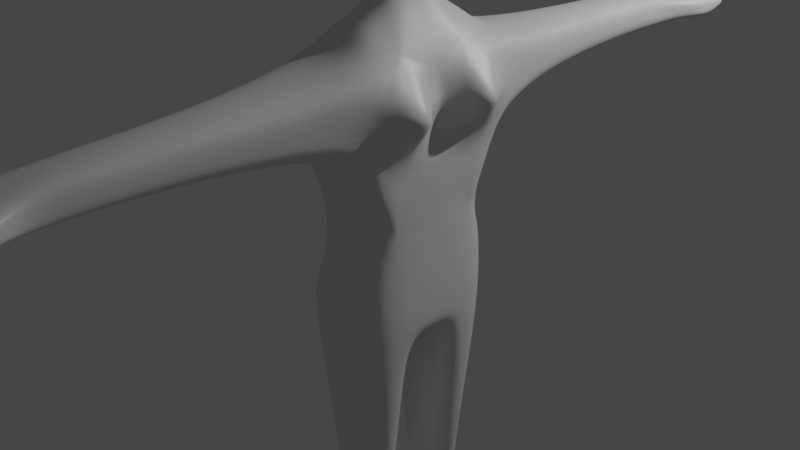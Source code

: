 # Source: model2.blend  (saved by Blender 2.81.16; exported with 4.5.12 LTS)
import bpy
from mathutils import Matrix  # noqa: F401  (used for matrix-valued properties, if any)

bpy.ops.wm.read_factory_settings(use_empty=True)
scene = bpy.context.scene
scene.name = 'Scene'

# ---- collections
col_collection = bpy.data.collections.new('Collection'); scene.collection.children.link(col_collection)

# ---- materials (node trees are filled in below, after node groups)
mat_material = bpy.data.materials.new('Material')
mat_material.alpha_threshold = 0.0
mat_material.use_transparent_shadow = False
mat_material.line_color = (0.0, 0.0, 0.0, 1.0)

# ---- material node trees
mat_material.use_nodes = True; mat_material.node_tree.nodes.clear()
_N = mat_material.node_tree.nodes; _L = mat_material.node_tree.links
n0 = _N.new('ShaderNodeOutputMaterial'); n0.name = 'Material Output'; n0.location = (300, 300)
n1 = _N.new('ShaderNodeBsdfPrincipled'); n1.name = 'Principled BSDF'; n1.location = (10, 300)
n1.distribution = 'GGX'
n1.subsurface_method = 'BURLEY'
n1.inputs[2].default_value = 0.4
n1.inputs[3].default_value = 1.45
n1.inputs[27].default_value = (0.0, 0.0, 0.0, 1.0)
n1.inputs[28].default_value = 1.0
_L.new(n1.outputs[0], n0.inputs[0])
n0.is_active_output = True

# ---- world
world_world = bpy.data.worlds.new('World'); scene.world = world_world
world_world.use_nodes = True; world_world.node_tree.nodes.clear()
_N = world_world.node_tree.nodes; _L = world_world.node_tree.links
n0 = _N.new('ShaderNodeOutputWorld'); n0.name = 'World Output'; n0.location = (300, 300)
n1 = _N.new('ShaderNodeBackground'); n1.name = 'Background'; n1.location = (10, 300)
n1.inputs[0].default_value = (0.05088, 0.05088, 0.05088, 1.0)
_L.new(n1.outputs[0], n0.inputs[0])
n0.is_active_output = True
world_world.color = (0.05088, 0.05088, 0.05088)
world_world.use_sun_shadow = False
world_world.sun_shadow_jitter_overblur = 0.0

# ---- cameras
cam_camera = bpy.data.cameras.new('Camera')
cam_camera.clip_end = 100.0
cam_camera.ortho_scale = 7.314

# ---- lights
light_light = bpy.data.lights.new('Light', 'POINT')
light_light.transmission_factor = 0.0
light_light.energy = 1000.0
light_light.shadow_soft_size = 0.1
light_light.shadow_maximum_resolution = 0.006
light_light.use_absolute_resolution = True

# ---- meshes
me_cube = bpy.data.meshes.new('Cube')
me_cube.from_pydata([(0.5297, -1.0, 1.0), (0.5297, -0.3065, -0.646), (-0.5297, -1.0, 1.0), (-0.5305, -0.3083, -0.646), (0.1517, -0.2645, 1.301), (-0.1308, -0.2468, 1.301), (-0.6045, 0.0, -0.2928), (0.1517, -0.176, 1.489), (0.5297, 0.0, -0.2928), (-0.1308, -0.1583, 1.489), (-0.5297, -0.8939, -0.2928), (0.4277, -0.4708, 1.675), (0.5297, -0.8939, -0.2928), (-0.4719, -0.3574, 1.675), (-0.5297, 0.0, 0.6047), (0.4277, -0.4708, 2.152), (0.4706, 0.0, 0.6047), (-0.4719, -0.3574, 2.152), (0.5297, -1.0, 0.6047), (0.1778, -0.228, 2.311), (-0.5297, -1.0, 0.6047), (-0.1778, -0.228, 2.311), (-0.4508, 0.0, -0.6248), (0.5297, 0.0, 1.0), (-0.5297, 0.0, 1.0), (0.5297, 0.0, -0.646), (0.1692, 0.0, 1.301), (-0.1692, 0.0, 1.301), (0.1692, 0.0, 1.489), (-0.1692, 0.0, 1.489), (0.5855, 0.0, 1.675), (-0.5855, 0.0, 1.675), (0.5855, 0.0, 2.152), (-0.5855, 0.0, 2.152), (0.1778, 0.0, 2.311), (-0.1778, 0.0, 2.311), (0.3166, -2.201, 0.9392), (-0.3166, -2.201, 0.9392), (0.3166, -2.201, 0.703), (-0.3166, -2.201, 0.703), (0.2693, -3.609, 0.9223), (-0.2693, -3.609, 0.9223), (0.2693, -3.609, 0.7213), (-0.2693, -3.609, 0.7213), (0.2737, -4.028, 0.9045), (-0.2737, -4.028, 0.9045), (0.2737, -4.028, 0.7002), (-0.2737, -4.028, 0.7002), (0.5402, -4.433, 0.8815), (-0.5402, -4.433, 0.8815), (0.5402, -4.433, 0.7232), (-0.5402, -4.433, 0.7232), (0.2913, -4.433, 0.7232), (0.2945, -4.433, 0.8815), (0.2631, -4.433, 0.7232), (0.2631, -4.433, 0.8815), (0.09996, -4.433, 0.7232), (0.1094, -4.433, 0.8815), (0.06859, -4.433, 0.7232), (0.07487, -4.433, 0.8815), (-0.1447, -4.433, 0.7232), (-0.129, -4.433, 0.8815), (-0.1886, -4.433, 0.7232), (-0.1698, -4.433, 0.8815), (-0.3549, -4.433, 0.7232), (-0.3455, -4.433, 0.8815), (-0.3988, -4.433, 0.7232), (-0.3831, -4.433, 0.8815), (0.09996, -4.433, 0.7232), (0.2631, -4.433, 0.8815), (0.2631, -4.433, 0.7232), (0.2945, -4.433, 0.8815), (0.2631, -4.433, 0.8815), (0.4633, -4.802, 0.8323), (0.4633, -4.802, 0.7724), (0.3692, -4.802, 0.7724), (0.3704, -4.81, 0.8334), (0.4633, -4.802, 0.8323), (0.4633, -4.802, 0.7724), (0.3692, -4.802, 0.7724), (0.3704, -4.81, 0.8334), (0.1094, -4.433, 0.8815), (0.2631, -4.433, 0.8815), (0.1478, -5.01, 0.7855), (0.2327, -5.01, 0.7855), (0.1527, -5.01, 0.84), (0.2327, -5.01, 0.84), (0.008165, -5.076, 0.7705), (0.01069, -5.076, 0.8342), (-0.07774, -5.076, 0.7705), (-0.07143, -5.076, 0.8342), (-0.1886, -4.433, 0.7232), (-0.1698, -4.433, 0.8815), (-0.3549, -4.433, 0.7232), (-0.3455, -4.433, 0.8815), (-0.3084, -4.927, 0.7641), (-0.3073, -4.943, 0.8406), (-0.2278, -4.951, 0.7639), (-0.2228, -4.936, 0.8422), (-0.4952, -4.787, 0.8338), (-0.4391, -4.775, 0.7709), (-0.4952, -4.775, 0.7709), (-0.4284, -4.788, 0.8335), (0.0, -1.0, 1.035), (0.0, -0.3195, 1.301), (0.0, -0.2309, 1.489), (0.0, -0.6447, 1.675), (0.0, -0.6447, 2.152), (0.0, -0.228, 2.311), (0.0, 0.0, 2.311), (0.0, -2.201, 0.9827), (0.0, -3.609, 0.9446), (0.0, -4.028, 0.9045), (-0.3227, -0.6091, 1.173), (0.0, -0.7122, 1.189), (0.3357, -0.6338, 1.162), (0.0, -0.3065, -0.646), (0.0, -0.9071, -0.2928), (0.0, -1.0, 0.6047), (0.0, 0.0, -0.646), (0.0, -2.201, 0.6666), (0.0, -3.609, 0.6849), (0.0, -4.028, 0.7002), (0.5297, 0.0, 0.3261), (0.4406, -0.8076, 0.3261), (-0.4002, -0.7758, 0.3261), (-0.5297, 0.0, 0.3261), (0.0, -0.8557, 0.3261), (0.5297, -0.5, 1.0), (-0.5297, -0.5, 0.6047), (-0.5297, -0.5, 1.0), (0.6379, -0.5, 0.6047), (0.5297, -0.5, 0.3261), (-0.5297, -0.5, 0.3261), (-0.5297, -1.0, 0.8022), (0.5564, 0.0, 0.8022), (-0.5297, 0.0, 0.8022), (0.5297, -1.0, 0.8022), (-0.3401, -2.201, 0.821), (0.344, -2.201, 0.821), (-0.2928, -3.609, 0.8217), (0.2968, -3.609, 0.8217), (-0.2737, -4.028, 0.8023), (0.2737, -4.028, 0.8023), (-0.5402, -4.433, 0.8023), (0.5402, -4.433, 0.8023), (0.2929, -4.433, 0.8023), (0.2631, -4.433, 0.8023), (0.1047, -4.433, 0.8023), (0.07173, -4.433, 0.8023), (-0.1369, -4.433, 0.8023), (-0.1792, -4.433, 0.8023), (-0.3502, -4.433, 0.8023), (-0.391, -4.433, 0.8023), (0.2631, -4.433, 0.8023), (0.4633, -4.802, 0.8023), (0.3698, -4.802, 0.8023), (0.437, -4.984, 0.8023), (0.3961, -4.984, 0.8023), (0.1047, -4.433, 0.8023), (0.2327, -5.193, 0.8127), (0.1503, -5.193, 0.8127), (0.009428, -5.258, 0.8023), (-0.07459, -5.258, 0.8023), (-0.1792, -4.433, 0.8023), (-0.3502, -4.433, 0.8023), (-0.2232, -4.975, 0.8023), (-0.3062, -4.975, 0.8023), (-0.2232, -4.975, 0.8023), (-0.3062, -4.975, 0.8023), (-0.4952, -4.822, 0.8023), (-0.436, -4.822, 0.8023), (-0.4952, -4.855, 0.8023), (-0.436, -4.855, 0.8023), (-0.5297, -0.5, 0.8022), (0.8339, -0.5, 0.8022), (0.5297, -0.8617, 0.4731), (0.5297, -0.5, 0.4738), (0.5297, 0.0, 0.4754), (0.5664, -0.2326, 0.6047), (0.5297, -0.2409, 0.4746), (0.5297, -0.2518, 0.3261), (0.6675, -0.2181, 0.8022), (0.5297, -0.6763, 0.3261), (0.5297, -0.6517, 0.4734), (0.6411, -0.7613, 0.8022), (0.5664, -0.7781, 0.6047), (0.4951, 0.0, 0.6952), (0.5297, -1.0, 0.6897), (0.619, -0.7704, 0.6965), (0.6062, -0.2261, 0.6938), (0.7727, -0.5, 0.6963), (0.5297, -0.7311, 1.0), (0.5297, -0.2128, 1.0), (0.6379, -0.6446, 0.6047), (0.5297, -0.6025, 1.0), (0.7538, -0.6167, 0.7993), (0.6927, -0.6205, 0.6934), (0.6379, -0.3483, 0.6047), (0.8339, -0.3584, 0.8022), (0.5297, -0.3253, 1.0), (0.7727, -0.3595, 0.695), (0.5427, -0.1395, 0.6047), (0.5958, -0.1064, 0.8022), (0.561, -0.1253, 0.6944), (0.5297, -0.08249, 1.0), (0.6514, -0.2222, 0.7462), (0.8298, -0.3589, 0.751), (0.652, -0.7657, 0.7518), (0.583, -0.1165, 0.7446), (0.5297, -1.0, 0.7443), (0.8306, -0.5, 0.753), (0.7284, -0.6183, 0.7553), (0.523, 0.0, 0.7438), (0.5297, -1.0, 0.8837), (0.6145, -0.2157, 0.8894), (0.7031, -0.3438, 0.8893), (0.5449, 0.0, 0.8874), (0.5668, -0.09591, 0.8889), (0.707, -0.5, 0.8863), (0.705, -0.6107, 0.8834), (0.6303, -0.7489, 0.8837), (0.4888, -0.7032, 0.02254), (-0.005099, -0.767, 0.001306), (-0.4053, -0.6757, 0.001306), (0.2933, -0.2634, -1.392), (-0.2805, -0.2634, -1.392), (-0.2805, -0.6611, -1.392), (0.2933, -0.6611, -1.392), (-0.002269, -0.2021, -1.392), (-0.002269, -0.8136, -1.392), (0.4406, -0.7962, -0.1242), (0.0, -0.7875, -0.1242), (-0.4002, -0.7644, -0.1242), (0.1318, -0.4641, -2.461), (-0.1336, -0.4716, -2.461), (-0.1178, -0.6794, -2.461), (0.1286, -0.6803, -2.461), (-0.001776, -0.4162, -2.461), (-0.001776, -0.7362, -2.461), (0.2801, -0.4323, -2.567), (-0.2801, -0.4323, -2.567), (-0.2801, -0.7031, -2.567), (0.2801, -0.7031, -2.567), (0.0, -0.4323, -2.567), (0.0, -0.7031, -2.567), (0.4479, -0.3516, -2.669), (-0.4479, -0.3516, -2.669), (-0.4479, -0.7845, -2.668), (0.4479, -0.7845, -2.668), (0.0, -0.3516, -2.669), (0.0, -0.7845, -2.668), (0.4479, -0.3521, -2.849), (-0.4479, -0.3521, -2.849), (-0.4479, -0.7851, -2.849), (0.4479, -0.7851, -2.849), (0.0, -0.3521, -2.849), (0.0, -0.7851, -2.849), (0.9974, -0.4362, -2.704), (0.9974, -0.7002, -2.704), (0.9974, -0.4365, -2.814), (0.9974, -0.7005, -2.814), (0.5297, -0.5626, -0.4694), (-0.5583, -0.566, -0.4694), (0.5297, 0.0, -0.4694), (-0.5648, 0.0, -0.4694), (0.4674, -0.4622, -1.392), (-0.4419, -0.4622, -1.392), (0.1707, -0.5698, -2.461), (-0.2116, -0.5698, -2.461), (0.2801, -0.5677, -2.567), (-0.2801, -0.5677, -2.567), (0.4479, -0.568, -2.669), (-0.4479, -0.568, -2.669), (0.4479, -0.5686, -2.849), (-0.4479, -0.5686, -2.849), (0.0, -0.5686, -2.849), (0.9974, -0.5682, -2.704), (0.9974, -0.5685, -2.814), (0.4479, -0.3519, -2.759), (0.0, -0.3519, -2.759), (-0.5424, -0.3519, -2.759), (-0.5424, -0.7848, -2.759), (0.0, -0.7848, -2.759), (0.4479, -0.7848, -2.759), (1.086, -0.4363, -2.759), (1.086, -0.7003, -2.759), (1.086, -0.5683, -2.759), (-0.5424, -0.5683, -2.759), (-0.6602, -0.1513, -0.4694), (-0.6239, -0.1477, -0.2928), (-0.5363, -0.1415, -0.646), (-0.6204, -0.3137, -0.2928), (-0.6567, -0.3074, -0.4694), (-0.6467, -0.3099, -0.3856), (-0.5915, 0.0, -0.3926), (-0.6502, -0.1491, -0.3899), (-0.5474, -0.6761, -0.3904), (-0.537, 0.0, -0.5582), (-0.606, -0.3081, -0.5532), (-0.6095, -0.1468, -0.5533), (-0.5686, -0.4498, -0.5481), (-0.5297, 0.0, -0.1445)], [], [(24, 130, 2, 113, 5, 27), (103, 2, 37, 110), (175, 219, 220, 196), (103, 0, 115, 114), (29, 9, 13, 31), (27, 5, 9, 29), (104, 4, 7, 105), (105, 7, 11, 106), (33, 17, 21, 35), (262, 12, 228, 266), (31, 13, 17, 33), (106, 11, 15, 107), (109, 35, 21, 108), (107, 15, 19, 108), (127, 118, 20, 125), (15, 32, 34, 19), (133, 129, 14, 126), (11, 30, 32, 15), (132, 177, 184, 183), (7, 28, 30, 11), (0, 192, 195, 128, 200, 193, 205, 23, 26, 4, 115), (4, 26, 28, 7), (174, 130, 24, 136), (139, 36, 40, 141), (118, 18, 38, 120), (134, 20, 39, 138), (137, 214, 0, 36, 139), (121, 42, 46, 122), (110, 37, 41, 111), (120, 38, 42, 121), (138, 39, 43, 140), (47, 122, 46, 50, 52, 54, 56, 58, 60, 62, 64, 66, 51), (140, 43, 47, 142), (141, 40, 44, 143), (111, 41, 45, 112), (154, 69, 86, 160), (142, 47, 51, 144), (143, 44, 48, 145), (44, 112, 45, 49, 67, 65, 63, 61, 59, 57, 55, 53, 48), (48, 53, 76, 73), (146, 53, 55, 147), (148, 56, 68, 159), (148, 57, 59, 149), (59, 61, 90, 88), (150, 61, 63, 151), (63, 65, 94, 92), (152, 65, 67, 153), (55, 53, 71, 72), (52, 50, 74, 75), (146, 52, 75, 156), (145, 48, 73, 155), (155, 73, 77, 157), (157, 77, 80, 158), (156, 75, 79, 158), (75, 74, 78, 79), (73, 76, 80, 77), (56, 54, 70, 68), (55, 57, 81, 69), (147, 55, 69, 154), (55, 72, 82, 69), (160, 86, 85, 161), (69, 81, 85, 86), (159, 68, 83, 161), (69, 82, 86), (68, 70, 84, 83), (162, 88, 90, 163), (149, 59, 88, 162), (150, 60, 89, 163), (60, 58, 87, 89), (165, 93, 95, 167), (151, 63, 92, 164), (152, 64, 93, 165), (64, 62, 91, 93), (93, 91, 97, 95), (92, 94, 96, 98), (164, 92, 98, 166), (153, 67, 102, 171), (168, 98, 96, 169), (166, 98, 168), (167, 95, 169), (144, 51, 101, 170), (51, 66, 100, 101), (67, 49, 99, 102), (173, 102, 99, 172), (170, 101, 172), (171, 102, 173), (40, 111, 112, 44), (36, 110, 111, 40), (17, 107, 108, 21), (34, 109, 108, 19), (13, 106, 107, 17), (9, 105, 106, 13), (5, 104, 105, 9), (2, 103, 114, 113), (0, 103, 110, 36), (114, 115, 4, 104), (113, 114, 104, 5), (39, 120, 121, 43), (43, 121, 122, 47), (20, 118, 120, 39), (124, 176, 18, 118, 127), (12, 117, 230, 228), (222, 124, 127, 223), (116, 119, 25, 1), (223, 127, 125, 224), (119, 116, 3, 291, 22), (134, 2, 130, 174), (123, 178, 180, 181), (125, 20, 129, 133), (135, 217, 218, 203), (16, 187, 204, 202), (20, 134, 174, 129), (100, 171, 173), (99, 170, 172), (100, 173, 172, 101), (49, 144, 170, 99), (96, 167, 169), (97, 166, 168), (97, 168, 169, 95), (66, 153, 171, 100), (91, 164, 166, 97), (65, 152, 165, 94), (62, 151, 164, 91), (94, 165, 167, 96), (61, 150, 163, 90), (58, 149, 162, 87), (87, 162, 163, 89), (81, 159, 161, 85), (84, 160, 161, 83), (54, 147, 154, 70), (76, 156, 158, 80), (78, 157, 158, 79), (74, 155, 157, 78), (50, 145, 155, 74), (53, 146, 156, 76), (64, 152, 153, 66), (60, 150, 151, 62), (56, 148, 149, 58), (57, 148, 159, 81), (52, 146, 147, 54), (46, 143, 145, 50), (45, 142, 144, 49), (70, 154, 160, 84), (42, 141, 143, 46), (41, 140, 142, 45), (37, 138, 140, 41), (18, 188, 210, 137, 139, 38), (2, 134, 138, 37), (38, 139, 141, 42), (129, 174, 136, 14), (131, 191, 197, 194), (176, 184, 186, 18), (177, 180, 179, 198, 131), (179, 180, 178, 16, 202), (179, 190, 201, 198), (181, 180, 177, 132), (183, 184, 176, 124), (186, 189, 188, 18), (186, 184, 177, 131, 194), (189, 197, 212, 208), (188, 189, 208, 210), (191, 201, 207, 211), (190, 204, 209, 206), (185, 221, 214, 137), (182, 215, 216, 199), (196, 220, 221, 185), (196, 212, 211, 175), (194, 197, 189, 186), (198, 201, 191, 131), (199, 216, 219, 175), (199, 207, 206, 182), (203, 218, 215, 182), (203, 209, 213, 135), (202, 204, 190, 179), (213, 209, 204, 187), (206, 209, 203, 182), (208, 212, 196, 185), (211, 212, 197, 191), (206, 207, 201, 190), (210, 208, 185, 137), (211, 207, 199, 175), (220, 219, 128, 195), (214, 221, 192, 0), (216, 215, 193, 200), (215, 218, 205, 193), (218, 217, 23, 205), (221, 220, 195, 192), (219, 216, 200, 128), (262, 264, 8, 12), (263, 297, 294, 293), (8, 123, 181, 132, 183, 124, 222, 231, 12), (126, 302, 233, 224, 125, 133), (232, 223, 224, 233), (231, 222, 223, 232), (267, 226, 235, 269), (228, 230, 239, 237), (263, 301, 3, 226, 267), (117, 10, 227, 230), (3, 116, 229, 226), (116, 1, 225, 229), (12, 231, 232, 117), (117, 232, 233, 10), (238, 234, 240, 244), (269, 235, 241, 271), (229, 225, 234, 238), (226, 229, 238, 235), (230, 227, 236, 239), (266, 228, 237, 268), (270, 243, 249, 272), (245, 242, 248, 251), (235, 238, 244, 241), (239, 236, 242, 245), (268, 237, 243, 270), (237, 239, 245, 243), (281, 280, 256, 253), (280, 279, 252, 256), (243, 245, 251, 249), (271, 241, 247, 273), (244, 240, 246, 250), (241, 244, 250, 247), (276, 257, 254, 275), (274, 255, 257, 276), (283, 282, 254, 257), (274, 252, 260, 278), (284, 283, 257, 255), (288, 281, 253, 275), (287, 286, 261, 278), (284, 255, 261, 286), (279, 246, 258, 285), (272, 249, 259, 277), (246, 272, 277, 258), (285, 287, 278, 260), (282, 288, 275, 254), (255, 274, 278, 261), (252, 274, 276, 256), (256, 276, 275, 253), (242, 271, 273, 248), (234, 268, 270, 240), (240, 270, 272, 246), (225, 266, 268, 234), (236, 269, 271, 242), (10, 297, 263, 267, 227), (227, 267, 269, 236), (3, 301, 299), (1, 25, 264, 262), (1, 262, 266, 225), (248, 273, 288, 282), (258, 277, 287, 285), (252, 279, 285, 260), (249, 284, 286, 259), (277, 259, 286, 287), (273, 247, 281, 288), (249, 251, 283, 284), (251, 248, 282, 283), (250, 246, 279, 280), (247, 250, 280, 281), (291, 300, 298, 22), (289, 296, 295, 265), (293, 289, 300, 299), (293, 294, 296, 289), (296, 294, 292, 290), (294, 297, 10, 292), (295, 296, 290, 6), (299, 300, 291, 3), (299, 301, 263, 293), (298, 300, 289, 265), (233, 302, 6, 290, 292, 10)])
_uv = me_cube.uv_layers.new(name='UVMap')
_uv.uv.foreach_set('vector', [0.625, 0.125, 0.625, 0.0625, 0.625, 0.0, 0.625, 0.0, 0.625, 0.0, 0.625, 0.125, 0.625, 0.875, 0.625, 1.0, 0.625, 1.0, 0.625, 0.875, 0.6003, 0.6875, 0.6108, 0.6875, 0.6106, 0.7023, 0.6003, 0.7037, 0.625, 0.875, 0.625, 0.75, 0.625, 0.75, 0.625, 0.875, 0.625, 0.125, 0.625, 0.0, 0.625, 0.0, 0.625, 0.125, 0.625, 0.125, 0.625, 0.0, 0.625, 0.0, 0.625, 0.125, 0.625, 0.875, 0.625, 0.75, 0.625, 0.75, 0.625, 0.875, 0.625, 0.875, 0.625, 0.75, 0.625, 0.75, 0.625, 0.875, 0.625, 0.125, 0.625, 0.0, 0.625, 0.0, 0.625, 0.125, 0.4047, 0.75, 0.4344, 0.75, 0.4344, 0.75, 0.4047, 0.75, 0.625, 0.125, 0.625, 0.0, 0.625, 0.0, 0.625, 0.125, 0.625, 0.875, 0.625, 0.75, 0.625, 0.75, 0.625, 0.875, 0.75, 0.625, 0.875, 0.625, 0.875, 0.75, 0.75, 0.75, 0.625, 0.875, 0.625, 0.75, 0.625, 0.75, 0.625, 0.875, 0.5408, 0.875, 0.5756, 0.875, 0.5756, 1.0, 0.5408, 1.0, 0.625, 0.75, 0.625, 0.625, 0.625, 0.625, 0.625, 0.75, 0.5408, 0.0625, 0.5756, 0.0625, 0.5756, 0.125, 0.5408, 0.125, 0.625, 0.75, 0.625, 0.625, 0.625, 0.625, 0.625, 0.75, 0.5408, 0.6875, 0.5592, 0.6875, 0.5592, 0.7238, 0.5408, 0.7268, 0.625, 0.75, 0.625, 0.625, 0.625, 0.625, 0.625, 0.75, 0.625, 0.75, 0.625, 0.7164, 0.625, 0.7003, 0.625, 0.6875, 0.625, 0.6657, 0.625, 0.6516, 0.625, 0.6353, 0.625, 0.625, 0.625, 0.625, 0.625, 0.75, 0.625, 0.75, 0.625, 0.75, 0.625, 0.625, 0.625, 0.625, 0.625, 0.75, 0.6003, 0.0625, 0.625, 0.0625, 0.625, 0.125, 0.6003, 0.125, 0.6003, 0.75, 0.625, 0.75, 0.625, 0.75, 0.6003, 0.75, 0.5756, 0.875, 0.5756, 0.75, 0.5756, 0.75, 0.5756, 0.875, 0.6003, 2.501e-12, 0.5756, 0.0, 0.5756, 0.0, 0.6003, 0.0, 0.6003, 0.75, 0.6105, 0.75, 0.625, 0.75, 0.625, 0.75, 0.6003, 0.75, 0.5756, 0.875, 0.5756, 0.75, 0.5756, 0.75, 0.5756, 0.875, 0.625, 0.875, 0.625, 1.0, 0.625, 1.0, 0.625, 0.875, 0.5756, 0.875, 0.5756, 0.75, 0.5756, 0.75, 0.5756, 0.875, 0.6003, 0.0, 0.5756, 0.0, 0.5756, 0.0, 0.6003, 0.0, 0.5756, 1.0, 0.5756, 0.875, 0.5756, 0.75, 0.5756, 0.75, 0.5756, 0.8076, 0.5756, 0.8141, 0.5756, 0.8519, 0.5756, 0.8591, 0.5756, 0.9092, 0.5756, 0.9193, 0.5756, 0.9575, 0.5756, 0.9675, 0.5756, 1.0, 0.6003, 0.0, 0.5756, 0.0, 0.5756, 0.0, 0.6003, 0.0, 0.6003, 0.75, 0.625, 0.75, 0.625, 0.75, 0.6003, 0.75, 0.625, 0.875, 0.625, 1.0, 0.625, 1.0, 0.625, 0.875, 0.6003, 0.8141, 0.625, 0.8141, 0.625, 0.8141, 0.6003, 0.8141, 0.6003, 0.0, 0.5756, 0.0, 0.5756, 0.0, 0.6003, 0.0, 0.6003, 0.75, 0.625, 0.75, 0.625, 0.75, 0.6003, 0.75, 0.625, 0.75, 0.625, 0.875, 0.625, 1.0, 0.625, 1.0, 0.625, 0.9637, 0.625, 0.9549, 0.625, 0.9143, 0.625, 0.9049, 0.625, 0.8577, 0.625, 0.8497, 0.625, 0.8141, 0.625, 0.8069, 0.625, 0.75, 0.625, 0.75, 0.625, 0.8069, 0.625, 0.8069, 0.625, 0.75, 0.6003, 0.8072, 0.625, 0.8069, 0.625, 0.8141, 0.6003, 0.8141, 0.6003, 0.8508, 0.5756, 0.8519, 0.5756, 0.8519, 0.6003, 0.8508, 0.6003, 0.8508, 0.625, 0.8497, 0.625, 0.8577, 0.6003, 0.8584, 0.625, 0.8577, 0.625, 0.9049, 0.625, 0.9049, 0.625, 0.8577, 0.6003, 0.907, 0.625, 0.9049, 0.625, 0.9143, 0.6003, 0.9168, 0.625, 0.9143, 0.625, 0.9549, 0.625, 0.9549, 0.625, 0.9143, 0.6003, 0.9562, 0.625, 0.9549, 0.625, 0.9637, 0.6003, 0.9656, 0.625, 0.8141, 0.625, 0.8069, 0.625, 0.8069, 0.625, 0.8141, 0.5756, 0.8076, 0.5756, 0.75, 0.5756, 0.75, 0.5756, 0.8076, 0.6003, 0.8072, 0.5756, 0.8076, 0.5756, 0.8076, 0.6003, 0.8072, 0.6003, 0.75, 0.625, 0.75, 0.625, 0.75, 0.6003, 0.75, 0.6003, 0.75, 0.625, 0.75, 0.625, 0.75, 0.6003, 0.75, 0.6003, 0.75, 0.625, 0.75, 0.625, 0.8069, 0.6003, 0.8072, 0.6003, 0.8072, 0.5756, 0.8076, 0.5756, 0.8076, 0.6003, 0.8072, 0.5756, 0.8076, 0.5756, 0.75, 0.5756, 0.75, 0.5756, 0.8076, 0.625, 0.75, 0.625, 0.8069, 0.625, 0.8069, 0.625, 0.75, 0.5756, 0.8519, 0.5756, 0.8141, 0.5756, 0.8141, 0.5756, 0.8519, 0.625, 0.8141, 0.625, 0.8497, 0.625, 0.8497, 0.625, 0.8141, 0.6003, 0.8141, 0.625, 0.8141, 0.625, 0.8141, 0.6003, 0.8141, 0.625, 0.8141, 0.625, 0.8141, 0.625, 0.8141, 0.625, 0.8141, 0.6003, 0.8141, 0.625, 0.8141, 0.625, 0.8497, 0.6003, 0.8508, 0.625, 0.8141, 0.625, 0.8497, 0.625, 0.8497, 0.625, 0.8141, 0.6003, 0.8508, 0.5756, 0.8519, 0.5756, 0.8519, 0.6003, 0.8508, 0.625, 0.8141, 0.625, 0.8141, 0.625, 0.8141, 0.5756, 0.8519, 0.5756, 0.8141, 0.5756, 0.8141, 0.5756, 0.8519, 0.6003, 0.8584, 0.625, 0.8577, 0.625, 0.9049, 0.6003, 0.907, 0.6003, 0.8584, 0.625, 0.8577, 0.625, 0.8577, 0.6003, 0.8584, 0.6003, 0.907, 0.5756, 0.9092, 0.5756, 0.9092, 0.6003, 0.907, 0.5756, 0.9092, 0.5756, 0.8591, 0.5756, 0.8591, 0.5756, 0.9092, 0.6003, 0.9562, 0.5756, 0.9575, 0.5756, 0.9575, 0.6003, 0.9562, 0.6003, 0.9168, 0.625, 0.9143, 0.625, 0.9143, 0.6003, 0.9168, 0.6003, 0.9562, 0.5756, 0.9575, 0.5756, 0.9575, 0.6003, 0.9562, 0.5756, 0.9575, 0.5756, 0.9193, 0.5756, 0.9193, 0.5756, 0.9575, 0.5756, 0.9575, 0.5756, 0.9193, 0.5756, 0.9193, 0.5756, 0.9575, 0.625, 0.9143, 0.625, 0.9549, 0.625, 0.9549, 0.625, 0.9143, 0.6003, 0.9168, 0.625, 0.9143, 0.625, 0.9143, 0.6003, 0.9168, 0.6003, 0.9656, 0.625, 0.9637, 0.625, 0.9637, 0.6003, 0.9656, 0.6003, 0.9168, 0.625, 0.9143, 0.625, 0.9549, 0.6003, 0.9562, 0.6003, 0.9168, 0.625, 0.9143, 0.6003, 0.9168, 0.6003, 0.9562, 0.5756, 0.9575, 0.6003, 0.9562, 0.6003, 0.0, 0.5756, 0.0, 0.5756, 0.0, 0.6003, 0.0, 0.5756, 1.0, 0.5756, 0.9675, 0.5756, 0.9675, 0.5756, 1.0, 0.625, 0.9637, 0.625, 1.0, 0.625, 1.0, 0.625, 0.9637, 0.6003, 0.9656, 0.625, 0.9637, 0.625, 1.0, 0.6003, 1.0, 0.6003, 0.0, 0.5756, 0.0, 0.6126, 0.0, 0.6003, 0.9656, 0.625, 0.9637, 0.6003, 0.9656, 0.625, 0.75, 0.625, 0.875, 0.625, 0.875, 0.625, 0.75, 0.625, 0.75, 0.625, 0.875, 0.625, 0.875, 0.625, 0.75, 0.625, 1.0, 0.625, 0.875, 0.625, 0.875, 0.625, 1.0, 0.625, 0.625, 0.75, 0.625, 0.75, 0.75, 0.625, 0.75, 0.625, 1.0, 0.625, 0.875, 0.625, 0.875, 0.625, 1.0, 0.625, 1.0, 0.625, 0.875, 0.625, 0.875, 0.625, 1.0, 0.625, 1.0, 0.625, 0.875, 0.625, 0.875, 0.625, 1.0, 0.625, 1.0, 0.625, 0.875, 0.625, 0.875, 0.625, 1.0, 0.625, 0.75, 0.625, 0.875, 0.625, 0.875, 0.625, 0.75, 0.625, 0.875, 0.625, 0.75, 0.625, 0.75, 0.625, 0.875, 0.625, 1.0, 0.625, 0.875, 0.625, 0.875, 0.625, 1.0, 0.5756, 1.0, 0.5756, 0.875, 0.5756, 0.875, 0.5756, 1.0, 0.5756, 1.0, 0.5756, 0.875, 0.5756, 0.875, 0.5756, 1.0, 0.5756, 1.0, 0.5756, 0.875, 0.5756, 0.875, 0.5756, 1.0, 0.5408, 0.75, 0.5591, 0.75, 0.5756, 0.75, 0.5756, 0.875, 0.5408, 0.875, 0.4344, 0.75, 0.4344, 0.875, 0.4344, 0.875, 0.4344, 0.75, 0.4886, 0.75, 0.5408, 0.75, 0.5408, 0.875, 0.4886, 0.875, 0.375, 0.875, 0.0, 0.0, 0.0, 0.0, 0.375, 0.75, 0.4886, 0.875, 0.5408, 0.875, 0.5408, 1.0, 0.4886, 1.0, 0.0, 0.0, 0.375, 0.875, 0.375, 1.0, 0.1751, 0.4669, 0.0, 0.0, 0.6003, 2.501e-12, 0.625, 0.0, 0.625, 0.0625, 0.6003, 0.0625, 0.5408, 0.625, 0.5594, 0.625, 0.5593, 0.6551, 0.5408, 0.6565, 0.5408, 0.0, 0.5756, 0.0, 0.5756, 0.0625, 0.5408, 0.0625, 0.6003, 0.625, 0.6109, 0.625, 0.6111, 0.637, 0.6003, 0.6383, 0.5756, 0.625, 0.5867, 0.625, 0.5866, 0.6407, 0.5756, 0.6424, 0.5756, 0.0, 0.6003, 2.501e-12, 0.6003, 0.0625, 0.5756, 0.0625, 0.5756, 0.9675, 0.6003, 0.9656, 0.6003, 0.9656, 0.625, 0.0, 0.6003, 0.0, 0.6126, 0.0, 0.5756, 0.9675, 0.6003, 0.9656, 0.6003, 1.0, 0.5756, 1.0, 0.625, 0.0, 0.6003, 0.0, 0.6003, 0.0, 0.625, 0.0, 0.625, 0.9549, 0.6003, 0.9562, 0.6003, 0.9562, 0.5756, 0.9193, 0.6003, 0.9168, 0.6003, 0.9168, 0.5756, 0.9193, 0.6003, 0.9168, 0.6003, 0.9562, 0.5756, 0.9575, 0.5756, 0.9675, 0.6003, 0.9656, 0.6003, 0.9656, 0.5756, 0.9675, 0.5756, 0.9193, 0.6003, 0.9168, 0.6003, 0.9168, 0.5756, 0.9193, 0.625, 0.9549, 0.6003, 0.9562, 0.6003, 0.9562, 0.625, 0.9549, 0.5756, 0.9193, 0.6003, 0.9168, 0.6003, 0.9168, 0.5756, 0.9193, 0.625, 0.9549, 0.6003, 0.9562, 0.6003, 0.9562, 0.625, 0.9549, 0.625, 0.9049, 0.6003, 0.907, 0.6003, 0.907, 0.625, 0.9049, 0.5756, 0.8591, 0.6003, 0.8584, 0.6003, 0.8584, 0.5756, 0.8591, 0.5756, 0.8591, 0.6003, 0.8584, 0.6003, 0.907, 0.5756, 0.9092, 0.625, 0.8497, 0.6003, 0.8508, 0.6003, 0.8508, 0.625, 0.8497, 0.5756, 0.8141, 0.6003, 0.8141, 0.6003, 0.8508, 0.5756, 0.8519, 0.5756, 0.8141, 0.6003, 0.8141, 0.6003, 0.8141, 0.5756, 0.8141, 0.625, 0.8069, 0.6003, 0.8072, 0.6003, 0.8072, 0.625, 0.8069, 0.5756, 0.75, 0.6003, 0.75, 0.6003, 0.8072, 0.5756, 0.8076, 0.5756, 0.75, 0.6003, 0.75, 0.6003, 0.75, 0.5756, 0.75, 0.5756, 0.75, 0.6003, 0.75, 0.6003, 0.75, 0.5756, 0.75, 0.625, 0.8069, 0.6003, 0.8072, 0.6003, 0.8072, 0.625, 0.8069, 0.5756, 0.9575, 0.6003, 0.9562, 0.6003, 0.9656, 0.5756, 0.9675, 0.5756, 0.9092, 0.6003, 0.907, 0.6003, 0.9168, 0.5756, 0.9193, 0.5756, 0.8519, 0.6003, 0.8508, 0.6003, 0.8584, 0.5756, 0.8591, 0.625, 0.8497, 0.6003, 0.8508, 0.6003, 0.8508, 0.625, 0.8497, 0.5756, 0.8076, 0.6003, 0.8072, 0.6003, 0.8141, 0.5756, 0.8141, 0.5756, 0.75, 0.6003, 0.75, 0.6003, 0.75, 0.5756, 0.75, 0.625, 0.0, 0.6003, 0.0, 0.6003, 0.0, 0.625, 0.0, 0.5756, 0.8141, 0.6003, 0.8141, 0.6003, 0.8141, 0.5756, 0.8141, 0.5756, 0.75, 0.6003, 0.75, 0.6003, 0.75, 0.5756, 0.75, 0.625, 0.0, 0.6003, 0.0, 0.6003, 0.0, 0.625, 0.0, 0.625, 0.0, 0.6003, 0.0, 0.6003, 0.0, 0.625, 0.0, 0.5756, 0.75, 0.5862, 0.75, 0.593, 0.75, 0.6003, 0.75, 0.6003, 0.75, 0.5756, 0.75, 0.625, 0.0, 0.6003, 2.501e-12, 0.6003, 0.0, 0.625, 0.0, 0.5756, 0.75, 0.6003, 0.75, 0.6003, 0.75, 0.5756, 0.75, 0.5756, 0.0625, 0.6003, 0.0625, 0.6003, 0.125, 0.5756, 0.125, 0.5756, 0.6875, 0.5869, 0.6875, 0.5869, 0.7042, 0.5756, 0.7056, 0.5591, 0.75, 0.5592, 0.7238, 0.5756, 0.7223, 0.5756, 0.75, 0.5592, 0.6875, 0.5593, 0.6551, 0.5756, 0.6541, 0.5756, 0.6685, 0.5756, 0.6875, 0.5756, 0.6541, 0.5593, 0.6551, 0.5594, 0.625, 0.5756, 0.625, 0.5756, 0.6424, 0.5756, 0.6541, 0.5866, 0.6533, 0.5867, 0.6699, 0.5756, 0.6685, 0.5408, 0.6565, 0.5593, 0.6551, 0.5592, 0.6875, 0.5408, 0.6875, 0.5408, 0.7268, 0.5592, 0.7238, 0.5591, 0.75, 0.5408, 0.75, 0.5756, 0.7223, 0.5869, 0.7213, 0.5862, 0.75, 0.5756, 0.75, 0.5756, 0.7223, 0.5592, 0.7238, 0.5592, 0.6875, 0.5756, 0.6875, 0.5756, 0.7056, 0.5869, 0.7213, 0.5869, 0.7042, 0.5947, 0.7039, 0.5939, 0.7207, 0.5862, 0.75, 0.5869, 0.7213, 0.5939, 0.7207, 0.593, 0.75, 0.5869, 0.6875, 0.5867, 0.6699, 0.5938, 0.6699, 0.5941, 0.6875, 0.5866, 0.6533, 0.5866, 0.6407, 0.593, 0.6396, 0.5932, 0.6528, 0.6003, 0.7202, 0.6105, 0.7186, 0.6105, 0.75, 0.6003, 0.75, 0.6003, 0.6523, 0.6112, 0.652, 0.6112, 0.668, 0.6003, 0.6698, 0.6003, 0.7037, 0.6106, 0.7023, 0.6105, 0.7186, 0.6003, 0.7202, 0.6003, 0.7037, 0.5947, 0.7039, 0.5941, 0.6875, 0.6003, 0.6875, 0.5756, 0.7056, 0.5869, 0.7042, 0.5869, 0.7213, 0.5756, 0.7223, 0.5756, 0.6685, 0.5867, 0.6699, 0.5869, 0.6875, 0.5756, 0.6875, 0.6003, 0.6698, 0.6112, 0.668, 0.6108, 0.6875, 0.6003, 0.6875, 0.6003, 0.6698, 0.5938, 0.6699, 0.5932, 0.6528, 0.6003, 0.6523, 0.6003, 0.6383, 0.6111, 0.637, 0.6112, 0.652, 0.6003, 0.6523, 0.6003, 0.6383, 0.593, 0.6396, 0.5929, 0.625, 0.6003, 0.625, 0.5756, 0.6424, 0.5866, 0.6407, 0.5866, 0.6533, 0.5756, 0.6541, 0.5929, 0.625, 0.593, 0.6396, 0.5866, 0.6407, 0.5867, 0.625, 0.5932, 0.6528, 0.593, 0.6396, 0.6003, 0.6383, 0.6003, 0.6523, 0.5939, 0.7207, 0.5947, 0.7039, 0.6003, 0.7037, 0.6003, 0.7202, 0.5941, 0.6875, 0.5947, 0.7039, 0.5869, 0.7042, 0.5869, 0.6875, 0.5932, 0.6528, 0.5938, 0.6699, 0.5867, 0.6699, 0.5866, 0.6533, 0.593, 0.75, 0.5939, 0.7207, 0.6003, 0.7202, 0.6003, 0.75, 0.5941, 0.6875, 0.5938, 0.6699, 0.6003, 0.6698, 0.6003, 0.6875, 0.6106, 0.7023, 0.6108, 0.6875, 0.625, 0.6875, 0.625, 0.7003, 0.6105, 0.75, 0.6105, 0.7186, 0.625, 0.7164, 0.625, 0.75, 0.6112, 0.668, 0.6112, 0.652, 0.625, 0.6516, 0.625, 0.6657, 0.6112, 0.652, 0.6111, 0.637, 0.625, 0.6353, 0.625, 0.6516, 0.6111, 0.637, 0.6109, 0.625, 0.625, 0.625, 0.625, 0.6353, 0.6105, 0.7186, 0.6106, 0.7023, 0.625, 0.7003, 0.625, 0.7164, 0.6108, 0.6875, 0.6112, 0.668, 0.625, 0.6657, 0.625, 0.6875, 0.4047, 0.75, 0.0, 0.0, 0.0, 0.0, 0.4344, 0.75, 0.4047, 1.0, 0.418, 1.0, 0.2398, 0.5754, 0.2625, 0.6487, 0.0, 0.0, 0.5408, 0.625, 0.5408, 0.6565, 0.5408, 0.6875, 0.5408, 0.7268, 0.5408, 0.75, 0.4886, 0.75, 0.4615, 0.75, 0.4344, 0.75, 0.5408, 0.125, 0.1212, 0.02801, 0.4615, 0.7454, 0.4886, 0.4906, 0.5408, 0.0, 0.5408, 0.0625, 0.4615, 0.875, 0.4886, 0.875, 0.4886, 1.0, 0.4615, 1.0, 0.4615, 0.75, 0.4886, 0.75, 0.4886, 0.875, 0.4615, 0.875, 0.4047, 1.0, 0.375, 1.0, 0.375, 1.0, 0.4047, 1.0, 0.4344, 0.75, 0.4344, 0.875, 0.4344, 0.875, 0.4344, 0.75, 0.4047, 1.0, 0.3915, 1.0, 0.375, 1.0, 0.375, 1.0, 0.4047, 1.0, 0.4344, 0.875, 0.4344, 1.0, 0.4344, 1.0, 0.4344, 0.875, 0.375, 1.0, 0.375, 0.875, 0.375, 0.875, 0.375, 1.0, 0.375, 0.875, 0.375, 0.75, 0.375, 0.75, 0.375, 0.875, 0.4344, 0.75, 0.4615, 0.75, 0.4615, 0.875, 0.4344, 0.875, 0.4344, 0.875, 0.4615, 0.875, 0.4615, 1.0, 0.4344, 1.0, 0.375, 0.875, 0.375, 0.75, 0.375, 0.75, 0.375, 0.875, 0.4047, 1.0, 0.375, 1.0, 0.375, 1.0, 0.4047, 1.0, 0.375, 0.875, 0.375, 0.75, 0.375, 0.75, 0.375, 0.875, 0.375, 1.0, 0.375, 0.875, 0.375, 0.875, 0.375, 1.0, 0.4344, 0.875, 0.4344, 1.0, 0.4344, 1.0, 0.4344, 0.875, 0.4047, 0.75, 0.4344, 0.75, 0.4344, 0.75, 0.4047, 0.75, 0.4047, 0.75, 0.4344, 0.75, 0.4344, 0.75, 0.4047, 0.75, 0.4344, 0.875, 0.4344, 1.0, 0.4344, 1.0, 0.4344, 0.875, 0.375, 1.0, 0.375, 0.875, 0.375, 0.875, 0.375, 1.0, 0.4344, 0.875, 0.4344, 1.0, 0.4344, 1.0, 0.4344, 0.875, 0.4047, 0.75, 0.4344, 0.75, 0.4344, 0.75, 0.4047, 0.75, 0.4344, 0.75, 0.4344, 0.875, 0.4344, 0.875, 0.4344, 0.75, 0.375, 1.0, 0.375, 0.875, 0.375, 0.875, 0.375, 1.0, 0.375, 0.875, 0.375, 0.75, 0.375, 0.75, 0.375, 0.875, 0.4344, 0.75, 0.4344, 0.875, 0.4344, 0.875, 0.4344, 0.75, 0.4047, 1.0, 0.375, 1.0, 0.375, 1.0, 0.4047, 1.0, 0.375, 0.875, 0.375, 0.75, 0.375, 0.75, 0.375, 0.875, 0.375, 1.0, 0.375, 0.875, 0.375, 0.875, 0.375, 1.0, 0.4047, 0.875, 0.4344, 0.875, 0.4344, 1.0, 0.4047, 1.0, 0.4047, 0.75, 0.4344, 0.75, 0.4344, 0.875, 0.4047, 0.875, 0.4344, 0.875, 0.4344, 1.0, 0.4344, 1.0, 0.4344, 0.875, 0.4047, 0.75, 0.375, 0.75, 0.375, 0.75, 0.4047, 0.75, 0.4344, 0.75, 0.4344, 0.875, 0.4344, 0.875, 0.4344, 0.75, 0.4047, 1.0, 0.375, 1.0, 0.375, 1.0, 0.4047, 1.0, 0.4047, 0.75, 0.4344, 0.75, 0.4344, 0.75, 0.4047, 0.75, 0.4344, 0.75, 0.4344, 0.75, 0.4344, 0.75, 0.4344, 0.75, 0.375, 0.75, 0.375, 0.75, 0.375, 0.75, 0.375, 0.75, 0.4047, 0.75, 0.4344, 0.75, 0.4344, 0.75, 0.4047, 0.75, 0.375, 0.75, 0.4047, 0.75, 0.4047, 0.75, 0.375, 0.75, 0.375, 0.75, 0.4047, 0.75, 0.4047, 0.75, 0.375, 0.75, 0.4344, 1.0, 0.4047, 1.0, 0.4047, 1.0, 0.4344, 1.0, 0.4344, 0.75, 0.4047, 0.75, 0.4047, 0.75, 0.4344, 0.75, 0.375, 0.75, 0.4047, 0.75, 0.4047, 0.875, 0.375, 0.875, 0.375, 0.875, 0.4047, 0.875, 0.4047, 1.0, 0.375, 1.0, 0.4344, 1.0, 0.4047, 1.0, 0.4047, 1.0, 0.4344, 1.0, 0.375, 0.75, 0.4047, 0.75, 0.4047, 0.75, 0.375, 0.75, 0.375, 0.75, 0.4047, 0.75, 0.4047, 0.75, 0.375, 0.75, 0.375, 0.75, 0.4047, 0.75, 0.4047, 0.75, 0.375, 0.75, 0.4344, 1.0, 0.4047, 1.0, 0.4047, 1.0, 0.4344, 1.0, 0.4344, 1.0, 0.418, 1.0, 0.4047, 1.0, 0.4047, 1.0, 0.4344, 1.0, 0.4344, 1.0, 0.4047, 1.0, 0.4047, 1.0, 0.4344, 1.0, 0.375, 1.0, 0.3915, 1.0, 0.3159, 0.8153, 0.375, 0.75, 0.0, 0.0, 0.0, 0.0, 0.4047, 0.75, 0.375, 0.75, 0.4047, 0.75, 0.4047, 0.75, 0.375, 0.75, 0.4344, 1.0, 0.4047, 1.0, 0.4047, 1.0, 0.4344, 1.0, 0.375, 0.75, 0.4047, 0.75, 0.4047, 0.75, 0.375, 0.75, 0.375, 0.75, 0.375, 0.75, 0.375, 0.75, 0.375, 0.75, 0.4344, 0.75, 0.4344, 0.75, 0.4344, 0.75, 0.4344, 0.75, 0.4047, 0.75, 0.4344, 0.75, 0.4344, 0.75, 0.4047, 0.75, 0.4047, 1.0, 0.375, 1.0, 0.375, 1.0, 0.4047, 1.0, 0.4344, 0.75, 0.4344, 0.875, 0.4344, 0.875, 0.4344, 0.75, 0.4344, 0.875, 0.4344, 1.0, 0.4344, 1.0, 0.4344, 0.875, 0.375, 0.875, 0.375, 0.75, 0.375, 0.75, 0.375, 0.875, 0.375, 1.0, 0.375, 0.875, 0.375, 0.875, 0.375, 1.0, 0.1751, 0.4669, 0.1498, 0.3864, 0.0, 0.0, 0.0, 0.0, 0.1269, 0.3136, 0.1157, 0.2782, 0.0, 0.0, 0.0, 0.0, 0.2625, 0.6487, 0.1269, 0.3136, 0.1498, 0.3864, 0.3159, 0.8153, 0.2625, 0.6487, 0.2398, 0.5754, 0.1157, 0.2782, 0.1269, 0.3136, 0.1157, 0.2782, 0.2398, 0.5754, 0.2146, 0.4941, 0.1021, 0.235, 0.2398, 0.5754, 0.418, 1.0, 0.4344, 1.0, 0.2146, 0.4941, 0.0, 0.0, 0.1157, 0.2782, 0.1021, 0.235, 0.0, 0.0, 0.3159, 0.8153, 0.1498, 0.3864, 0.1751, 0.4669, 0.375, 1.0, 0.3159, 0.8153, 0.3915, 1.0, 0.4047, 1.0, 0.2625, 0.6487, 0.0, 0.0, 0.1498, 0.3864, 0.1269, 0.3136, 0.0, 0.0, 0.4615, 0.7454, 0.1212, 0.02801, 0.0, 0.0, 0.1021, 0.235, 0.2146, 0.4941, 0.4344, 1.0])
me_cube.materials.append(mat_material)
me_cube.use_remesh_preserve_volume = False
me_cube.use_remesh_preserve_attributes = False
me_cube.use_mirror_vertex_groups = False
me_cube.update()

# ---- objects
ob_cube = bpy.data.objects.new('Cube', me_cube)
ob_light = bpy.data.objects.new('Light', light_light)
ob_camera = bpy.data.objects.new('Camera', cam_camera)

# ---- transforms, parenting, visibility, modifiers, constraints
ob_cube.location = (-0.104, 1.249, 0.0)
ob_cube.rotation_euler = (0.0, -0.0, -1.652)
ob_cube.scale = (1.0, 1.0, 1.777)
ob_cube.lock_rotations_4d = False
ob_cube.empty_display_type = 'ARROWS'
ob_cube.lineart.crease_threshold = 0.0
_m = ob_cube.modifiers.new('Mirror', 'MIRROR')
_m.use_axis = (False, True, False)
_m.use_clip = True
_m = ob_cube.modifiers.new('Subdivision', 'SUBSURF')
_m.uv_smooth = 'PRESERVE_CORNERS'
_m.levels = 3
_m.render_levels = 5
_m.show_only_control_edges = False
ob_light.location = (5.237, -2.895, 5.904)
ob_light.rotation_euler = (0.6503, 0.05522, 0.2145)
ob_light.lock_rotations_4d = False
ob_light.empty_display_type = 'ARROWS'
ob_light.color = (0.0, 0.0, 0.0, 0.0)
ob_light.lineart.crease_threshold = 0.0
ob_camera.location = (-7.603, -5.524, 4.958)
ob_camera.rotation_euler = (1.109, -0.0, -0.837)
ob_camera.lock_rotations_4d = False
ob_camera.empty_display_type = 'ARROWS'
ob_camera.color = (0.0, 0.0, 0.0, 0.0)
ob_camera.display_type = 'WIRE'
ob_camera.lineart.crease_threshold = 0.0

# ---- collection membership
col_collection.objects.link(ob_cube)
col_collection.objects.link(ob_light)
col_collection.objects.link(ob_camera)

# ---- scene / render settings (as saved in the file)
scene.camera = ob_camera
scene.frame_start = 1; scene.frame_end = 250; scene.frame_set(1)
scene.render.engine = 'BLENDER_EEVEE_NEXT'
scene.cycles.use_denoising = False
scene.cycles.samples = 128
scene.cycles.sampling_pattern = 'TABULATED_SOBOL'
scene.cycles.use_adaptive_sampling = False
scene.cycles.use_light_tree = False
scene.view_settings.view_transform = 'Filmic'
bpy.context.view_layer.update()
